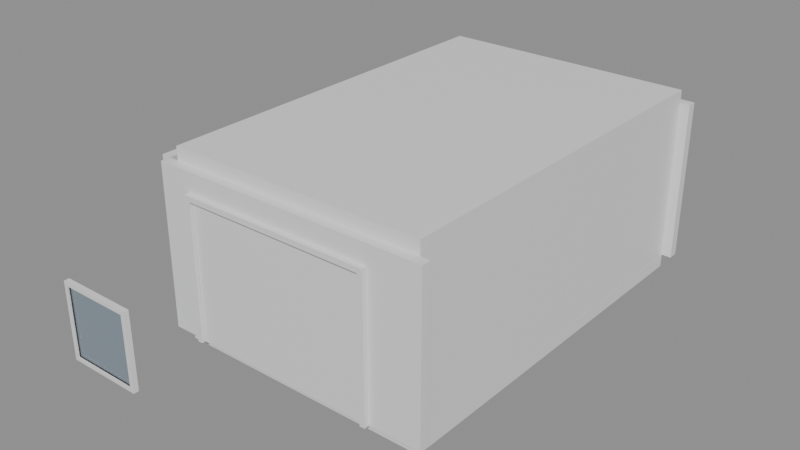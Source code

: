 # Source: e1702_after.blend  (saved by Blender 5.2.44; exported with 4.5.12 LTS)
import bpy
from mathutils import Matrix  # noqa: F401  (used for matrix-valued properties, if any)

bpy.ops.wm.read_factory_settings(use_empty=True)
scene = bpy.context.scene
scene.name = 'Scene'

# ---- materials (node trees are filled in below, after node groups)
mat_ladrillo = bpy.data.materials.new('Ladrillo')
mat_concreto_piso = bpy.data.materials.new('Concreto_Piso')
mat_membrana_imperm = bpy.data.materials.new('Membrana_Imperm')
mat_marco_negro = bpy.data.materials.new('Marco_Negro')
mat_madera_roble = bpy.data.materials.new('Madera_Roble')
mat_marco_pintura = bpy.data.materials.new('Marco_Pintura')
mat_vidrio = bpy.data.materials.new('Vidrio')

# ---- material node trees
mat_ladrillo.use_nodes = True; mat_ladrillo.node_tree.nodes.clear()
_N = mat_ladrillo.node_tree.nodes; _L = mat_ladrillo.node_tree.links
n0 = _N.new('ShaderNodeBsdfPrincipled'); n0.name = 'Principled BSDF'; n0.location = (-200, 100)
n0.inputs[3].default_value = 1.45
n0.inputs[10].default_value = 0.005
n1 = _N.new('ShaderNodeOutputMaterial'); n1.name = 'Material Output'; n1.location = (200, 100)
_L.new(n0.outputs[0], n1.inputs[0])
n1.is_active_output = True
mat_concreto_piso.use_nodes = True; mat_concreto_piso.node_tree.nodes.clear()
_N = mat_concreto_piso.node_tree.nodes; _L = mat_concreto_piso.node_tree.links
n0 = _N.new('ShaderNodeBsdfPrincipled'); n0.name = 'Principled BSDF'; n0.location = (-200, 100)
n0.inputs[3].default_value = 1.45
n0.inputs[10].default_value = 0.005
n1 = _N.new('ShaderNodeOutputMaterial'); n1.name = 'Material Output'; n1.location = (200, 100)
_L.new(n0.outputs[0], n1.inputs[0])
n1.is_active_output = True
mat_membrana_imperm.use_nodes = True; mat_membrana_imperm.node_tree.nodes.clear()
_N = mat_membrana_imperm.node_tree.nodes; _L = mat_membrana_imperm.node_tree.links
n0 = _N.new('ShaderNodeBsdfPrincipled'); n0.name = 'Principled BSDF'; n0.location = (-200, 100)
n0.inputs[3].default_value = 1.45
n0.inputs[10].default_value = 0.005
n1 = _N.new('ShaderNodeOutputMaterial'); n1.name = 'Material Output'; n1.location = (200, 100)
_L.new(n0.outputs[0], n1.inputs[0])
n1.is_active_output = True
mat_marco_negro.use_nodes = True; mat_marco_negro.node_tree.nodes.clear()
_N = mat_marco_negro.node_tree.nodes; _L = mat_marco_negro.node_tree.links
n0 = _N.new('ShaderNodeBsdfPrincipled'); n0.name = 'Principled BSDF'; n0.location = (-200, 100)
n0.inputs[3].default_value = 1.45
n0.inputs[10].default_value = 0.005
n1 = _N.new('ShaderNodeOutputMaterial'); n1.name = 'Material Output'; n1.location = (200, 100)
_L.new(n0.outputs[0], n1.inputs[0])
n1.is_active_output = True
mat_madera_roble.use_nodes = True; mat_madera_roble.node_tree.nodes.clear()
_N = mat_madera_roble.node_tree.nodes; _L = mat_madera_roble.node_tree.links
n0 = _N.new('ShaderNodeBsdfPrincipled'); n0.name = 'Principled BSDF'; n0.location = (-200, 100)
n0.inputs[3].default_value = 1.45
n0.inputs[10].default_value = 0.005
n1 = _N.new('ShaderNodeOutputMaterial'); n1.name = 'Material Output'; n1.location = (200, 100)
_L.new(n0.outputs[0], n1.inputs[0])
n1.is_active_output = True
mat_marco_pintura.use_nodes = True; mat_marco_pintura.node_tree.nodes.clear()
_N = mat_marco_pintura.node_tree.nodes; _L = mat_marco_pintura.node_tree.links
n0 = _N.new('ShaderNodeBsdfPrincipled'); n0.name = 'Principled BSDF'; n0.location = (-200, 100)
n0.inputs[3].default_value = 1.45
n0.inputs[10].default_value = 0.005
n1 = _N.new('ShaderNodeOutputMaterial'); n1.name = 'Material Output'; n1.location = (200, 100)
_L.new(n0.outputs[0], n1.inputs[0])
n1.is_active_output = True
mat_vidrio.use_nodes = True; mat_vidrio.node_tree.nodes.clear()
_N = mat_vidrio.node_tree.nodes; _L = mat_vidrio.node_tree.links
n0 = _N.new('ShaderNodeBsdfPrincipled'); n0.name = 'Principled BSDF'; n0.location = (-200, 100)
n0.inputs[0].default_value = (0.7, 0.85, 1.0, 1.0)
n0.inputs[2].default_value = 0.05
n0.inputs[3].default_value = 1.45
n0.inputs[10].default_value = 0.005
n0.inputs[18].default_value = 1.0
n1 = _N.new('ShaderNodeOutputMaterial'); n1.name = 'Material Output'; n1.location = (200, 100)
_L.new(n0.outputs[0], n1.inputs[0])
n1.is_active_output = True

# ---- meshes
me_caseta_jardin_muro_sur_cuerpo_mesh = bpy.data.meshes.new('Caseta_Jardin_Muro_Sur_Cuerpo_mesh')
me_caseta_jardin_muro_sur_cuerpo_mesh.from_pydata([(0.0, 0.0, 0.0), (4.3, 0.0, 0.0), (4.3, 0.15, 0.0), (0.0, 0.15, 0.0), (0.0, 0.0, 2.5), (4.3, 0.0, 2.5), (4.3, 0.15, 2.5), (0.0, 0.15, 2.5)], [], [(0, 1, 2, 3), (4, 5, 6, 7), (0, 1, 5, 4), (1, 2, 6, 5), (2, 3, 7, 6), (3, 0, 4, 7)])
me_caseta_jardin_muro_sur_cuerpo_mesh.materials.append(mat_ladrillo)
me_caseta_jardin_muro_sur_cuerpo_mesh.update()
me_caseta_jardin_muro_norte_cuerpo_mesh = bpy.data.meshes.new('Caseta_Jardin_Muro_Norte_Cuerpo_mesh')
me_caseta_jardin_muro_norte_cuerpo_mesh.from_pydata([(0.0, 0.0, 0.0), (4.3, 0.0, 0.0), (4.3, 0.15, 0.0), (0.0, 0.15, 0.0), (0.0, 0.0, 2.5), (4.3, 0.0, 2.5), (4.3, 0.15, 2.5), (0.0, 0.15, 2.5)], [], [(0, 1, 2, 3), (4, 5, 6, 7), (0, 1, 5, 4), (1, 2, 6, 5), (2, 3, 7, 6), (3, 0, 4, 7)])
me_caseta_jardin_muro_norte_cuerpo_mesh.materials.append(mat_ladrillo)
me_caseta_jardin_muro_norte_cuerpo_mesh.update()
me_caseta_jardin_muro_oeste_cuerpo_mesh = bpy.data.meshes.new('Caseta_Jardin_Muro_Oeste_Cuerpo_mesh')
me_caseta_jardin_muro_oeste_cuerpo_mesh.from_pydata([(0.0, 0.0, 0.0), (6.0, 0.0, 0.0), (6.0, 0.15, 0.0), (0.0, 0.15, 0.0), (0.0, 0.0, 2.5), (6.0, 0.0, 2.5), (6.0, 0.15, 2.5), (0.0, 0.15, 2.5)], [], [(0, 1, 2, 3), (4, 5, 6, 7), (0, 1, 5, 4), (1, 2, 6, 5), (2, 3, 7, 6), (3, 0, 4, 7)])
me_caseta_jardin_muro_oeste_cuerpo_mesh.materials.append(mat_ladrillo)
me_caseta_jardin_muro_oeste_cuerpo_mesh.update()
me_caseta_jardin_muro_este_cuerpo_mesh = bpy.data.meshes.new('Caseta_Jardin_Muro_Este_Cuerpo_mesh')
me_caseta_jardin_muro_este_cuerpo_mesh.from_pydata([(0.0, 0.0, 0.0), (6.0, 0.0, 0.0), (6.0, 0.15, 0.0), (0.0, 0.15, 0.0), (0.0, 0.0, 2.5), (6.0, 0.0, 2.5), (6.0, 0.15, 2.5), (0.0, 0.15, 2.5)], [], [(0, 1, 2, 3), (4, 5, 6, 7), (0, 1, 5, 4), (1, 2, 6, 5), (2, 3, 7, 6), (3, 0, 4, 7)])
me_caseta_jardin_muro_este_cuerpo_mesh.materials.append(mat_ladrillo)
me_caseta_jardin_muro_este_cuerpo_mesh.update()
me_caseta_jardin_suelo_mesh = bpy.data.meshes.new('Caseta_Jardin_Suelo_mesh')
me_caseta_jardin_suelo_mesh.from_pydata([(0.0, 0.0, 0.0), (4.0, 0.0, 0.0), (4.0, 6.0, 0.0), (0.0, 6.0, 0.0), (0.0, 0.0, 0.2), (4.0, 0.0, 0.2), (4.0, 6.0, 0.2), (0.0, 6.0, 0.2)], [], [(0, 3, 2, 1), (4, 5, 6, 7), (1, 2, 6, 5), (3, 0, 4, 7), (2, 3, 7, 6), (0, 1, 5, 4)])
me_caseta_jardin_suelo_mesh.materials.append(mat_concreto_piso)
me_caseta_jardin_suelo_mesh.update()
me_caseta_jardin_techo_cuerpo_mesh = bpy.data.meshes.new('Caseta_Jardin_Techo_Cuerpo_mesh')
me_caseta_jardin_techo_cuerpo_mesh.from_pydata([(0.0, 0.0, 2.5), (4.0, 0.0, 2.5), (4.0, 6.0, 2.5), (0.0, 6.0, 2.5), (0.0, 0.0, 2.7), (4.0, 0.0, 2.7), (4.0, 6.0, 2.7), (0.0, 6.0, 2.7)], [], [(0, 1, 2, 3), (4, 5, 6, 7), (0, 1, 5, 4), (1, 2, 6, 5), (2, 3, 7, 6), (3, 0, 4, 7)])
me_caseta_jardin_techo_cuerpo_mesh.materials.append(mat_membrana_imperm)
me_caseta_jardin_techo_cuerpo_mesh.update()
me_porton_garaje_jamba_izq_mesh = bpy.data.meshes.new('Porton_Garaje_Jamba_Izq_mesh')
me_porton_garaje_jamba_izq_mesh.from_pydata([(0.0, 0.0, 0.0), (0.08, 0.0, 0.0), (0.08, 0.15, 0.0), (0.0, 0.15, 0.0), (0.0, 0.0, 2.2), (0.08, 0.0, 2.2), (0.08, 0.15, 2.2), (0.0, 0.15, 2.2)], [], [(0, 1, 2, 3), (4, 5, 6, 7), (0, 1, 5, 4), (1, 2, 6, 5), (2, 3, 7, 6), (3, 0, 4, 7)])
me_porton_garaje_jamba_izq_mesh.materials.append(mat_marco_negro)
me_porton_garaje_jamba_izq_mesh.update()
me_porton_garaje_jamba_der_mesh = bpy.data.meshes.new('Porton_Garaje_Jamba_Der_mesh')
me_porton_garaje_jamba_der_mesh.from_pydata([(0.0, 0.0, 0.0), (0.08, 0.0, 0.0), (0.08, 0.15, 0.0), (0.0, 0.15, 0.0), (0.0, 0.0, 2.2), (0.08, 0.0, 2.2), (0.08, 0.15, 2.2), (0.0, 0.15, 2.2)], [], [(0, 1, 2, 3), (4, 5, 6, 7), (0, 1, 5, 4), (1, 2, 6, 5), (2, 3, 7, 6), (3, 0, 4, 7)])
me_porton_garaje_jamba_der_mesh.materials.append(mat_marco_negro)
me_porton_garaje_jamba_der_mesh.update()
me_porton_garaje_dintel_mesh = bpy.data.meshes.new('Porton_Garaje_Dintel_mesh')
me_porton_garaje_dintel_mesh.from_pydata([(0.0, 0.0, 0.0), (2.84, 0.0, 0.0), (2.84, 0.15, 0.0), (0.0, 0.15, 0.0), (0.0, 0.0, 0.08), (2.84, 0.0, 0.08), (2.84, 0.15, 0.08), (0.0, 0.15, 0.08)], [], [(0, 1, 2, 3), (4, 5, 6, 7), (0, 1, 5, 4), (1, 2, 6, 5), (2, 3, 7, 6), (3, 0, 4, 7)])
me_porton_garaje_dintel_mesh.materials.append(mat_marco_negro)
me_porton_garaje_dintel_mesh.update()
me_porton_garaje_panel_mesh = bpy.data.meshes.new('Porton_Garaje_Panel_mesh')
me_porton_garaje_panel_mesh.from_pydata([(0.0, 0.0, 0.0), (2.83, 0.0, 0.0), (2.83, 0.04, 0.0), (0.0, 0.04, 0.0), (0.0, 0.0, 2.11), (2.83, 0.0, 2.11), (2.83, 0.04, 2.11), (0.0, 0.04, 2.11)], [], [(0, 1, 2, 3), (4, 5, 6, 7), (0, 1, 5, 4), (1, 2, 6, 5), (2, 3, 7, 6), (3, 0, 4, 7)])
me_porton_garaje_panel_mesh.materials.append(mat_madera_roble)
me_porton_garaje_panel_mesh.update()
me_ventana_nuevo_jamba_izq_mesh = bpy.data.meshes.new('Ventana_Nuevo_Jamba_Izq_mesh')
me_ventana_nuevo_jamba_izq_mesh.from_pydata([(0.0, 0.0, 0.0), (0.06, 0.0, 0.0), (0.06, 0.08, 0.0), (0.0, 0.08, 0.0), (0.0, 0.0, 1.2), (0.06, 0.0, 1.2), (0.06, 0.08, 1.2), (0.0, 0.08, 1.2)], [], [(0, 1, 2, 3), (4, 5, 6, 7), (0, 1, 5, 4), (1, 2, 6, 5), (2, 3, 7, 6), (3, 0, 4, 7)])
me_ventana_nuevo_jamba_izq_mesh.materials.append(mat_marco_pintura)
me_ventana_nuevo_jamba_izq_mesh.update()
me_ventana_nuevo_jamba_der_mesh = bpy.data.meshes.new('Ventana_Nuevo_Jamba_Der_mesh')
me_ventana_nuevo_jamba_der_mesh.from_pydata([(0.0, 0.0, 0.0), (0.06, 0.0, 0.0), (0.06, 0.08, 0.0), (0.0, 0.08, 0.0), (0.0, 0.0, 1.2), (0.06, 0.0, 1.2), (0.06, 0.08, 1.2), (0.0, 0.08, 1.2)], [], [(0, 1, 2, 3), (4, 5, 6, 7), (0, 1, 5, 4), (1, 2, 6, 5), (2, 3, 7, 6), (3, 0, 4, 7)])
me_ventana_nuevo_jamba_der_mesh.materials.append(mat_marco_pintura)
me_ventana_nuevo_jamba_der_mesh.update()
me_ventana_nuevo_trav_inf_mesh = bpy.data.meshes.new('Ventana_Nuevo_Trav_Inf_mesh')
me_ventana_nuevo_trav_inf_mesh.from_pydata([(0.0, 0.0, 0.0), (1.08, 0.0, 0.0), (1.08, 0.08, 0.0), (0.0, 0.08, 0.0), (0.0, 0.0, 0.06), (1.08, 0.0, 0.06), (1.08, 0.08, 0.06), (0.0, 0.08, 0.06)], [], [(0, 1, 2, 3), (4, 5, 6, 7), (0, 1, 5, 4), (1, 2, 6, 5), (2, 3, 7, 6), (3, 0, 4, 7)])
me_ventana_nuevo_trav_inf_mesh.materials.append(mat_marco_pintura)
me_ventana_nuevo_trav_inf_mesh.update()
me_ventana_nuevo_trav_sup_mesh = bpy.data.meshes.new('Ventana_Nuevo_Trav_Sup_mesh')
me_ventana_nuevo_trav_sup_mesh.from_pydata([(0.0, 0.0, 0.0), (1.08, 0.0, 0.0), (1.08, 0.08, 0.0), (0.0, 0.08, 0.0), (0.0, 0.0, 0.06), (1.08, 0.0, 0.06), (1.08, 0.08, 0.06), (0.0, 0.08, 0.06)], [], [(0, 1, 2, 3), (4, 5, 6, 7), (0, 1, 5, 4), (1, 2, 6, 5), (2, 3, 7, 6), (3, 0, 4, 7)])
me_ventana_nuevo_trav_sup_mesh.materials.append(mat_marco_pintura)
me_ventana_nuevo_trav_sup_mesh.update()
me_ventana_nuevo_vidrio_1_1_mesh = bpy.data.meshes.new('Ventana_Nuevo_Vidrio_1_1_mesh')
me_ventana_nuevo_vidrio_1_1_mesh.from_pydata([(0.0, 0.0, 0.0), (1.08, 0.0, 0.0), (1.08, 0.06, 0.0), (0.0, 0.06, 0.0), (0.0, 0.0, 1.08), (1.08, 0.0, 1.08), (1.08, 0.06, 1.08), (0.0, 0.06, 1.08)], [], [(0, 1, 2, 3), (4, 5, 6, 7), (0, 1, 5, 4), (1, 2, 6, 5), (2, 3, 7, 6), (3, 0, 4, 7)])
me_ventana_nuevo_vidrio_1_1_mesh.materials.append(mat_vidrio)
me_ventana_nuevo_vidrio_1_1_mesh.update()

# ---- objects
ob_caseta_jardin = bpy.data.objects.new('Caseta_Jardin', None)
ob_caseta_jardin_muro_sur = bpy.data.objects.new('Caseta_Jardin_Muro_Sur', None)
ob_caseta_jardin_muro_sur_cuerpo = bpy.data.objects.new('Caseta_Jardin_Muro_Sur_Cuerpo', me_caseta_jardin_muro_sur_cuerpo_mesh)
ob_caseta_jardin_muro_norte = bpy.data.objects.new('Caseta_Jardin_Muro_Norte', None)
ob_caseta_jardin_muro_norte_cuerpo = bpy.data.objects.new('Caseta_Jardin_Muro_Norte_Cuerpo', me_caseta_jardin_muro_norte_cuerpo_mesh)
ob_caseta_jardin_muro_oeste = bpy.data.objects.new('Caseta_Jardin_Muro_Oeste', None)
ob_caseta_jardin_muro_oeste_cuerpo = bpy.data.objects.new('Caseta_Jardin_Muro_Oeste_Cuerpo', me_caseta_jardin_muro_oeste_cuerpo_mesh)
ob_caseta_jardin_muro_este = bpy.data.objects.new('Caseta_Jardin_Muro_Este', None)
ob_caseta_jardin_muro_este_cuerpo = bpy.data.objects.new('Caseta_Jardin_Muro_Este_Cuerpo', me_caseta_jardin_muro_este_cuerpo_mesh)
ob_caseta_jardin_suelo_solido = bpy.data.objects.new('Caseta_Jardin_Suelo_Solido', me_caseta_jardin_suelo_mesh)
ob_caseta_jardin_suelo = bpy.data.objects.new('Caseta_Jardin_Suelo', None)
ob_caseta_jardin_techo_cuerpo = bpy.data.objects.new('Caseta_Jardin_Techo_Cuerpo', me_caseta_jardin_techo_cuerpo_mesh)
ob_caseta_jardin_techo = bpy.data.objects.new('Caseta_Jardin_Techo', None)
ob_porton_garaje = bpy.data.objects.new('Porton_Garaje', None)
ob_porton_garaje_jamba_izq = bpy.data.objects.new('Porton_Garaje_Jamba_Izq', me_porton_garaje_jamba_izq_mesh)
ob_porton_garaje_jamba_der = bpy.data.objects.new('Porton_Garaje_Jamba_Der', me_porton_garaje_jamba_der_mesh)
ob_porton_garaje_dintel = bpy.data.objects.new('Porton_Garaje_Dintel', me_porton_garaje_dintel_mesh)
ob_porton_garaje_panel = bpy.data.objects.new('Porton_Garaje_Panel', me_porton_garaje_panel_mesh)
ob_ventana_nuevo = bpy.data.objects.new('Ventana_Nuevo', None)
ob_ventana_nuevo_jamba_izq = bpy.data.objects.new('Ventana_Nuevo_Jamba_Izq', me_ventana_nuevo_jamba_izq_mesh)
ob_ventana_nuevo_jamba_der = bpy.data.objects.new('Ventana_Nuevo_Jamba_Der', me_ventana_nuevo_jamba_der_mesh)
ob_ventana_nuevo_trav_inf = bpy.data.objects.new('Ventana_Nuevo_Trav_Inf', me_ventana_nuevo_trav_inf_mesh)
ob_ventana_nuevo_trav_sup = bpy.data.objects.new('Ventana_Nuevo_Trav_Sup', me_ventana_nuevo_trav_sup_mesh)
ob_ventana_nuevo_vidrio_1_1 = bpy.data.objects.new('Ventana_Nuevo_Vidrio_1_1', me_ventana_nuevo_vidrio_1_1_mesh)

# ---- transforms, parenting, visibility, modifiers, constraints
ob_caseta_jardin.location = (0.0, 0.0, 0.0)
ob_caseta_jardin.empty_display_type = 'ARROWS'
ob_caseta_jardin_muro_sur.parent = ob_caseta_jardin
ob_caseta_jardin_muro_sur.location = (0.0, 0.0, 0.0)
ob_caseta_jardin_muro_sur.empty_display_type = 'ARROWS'
ob_caseta_jardin_muro_sur_cuerpo.parent = ob_caseta_jardin_muro_sur
ob_caseta_jardin_muro_sur_cuerpo.location = (0.0, 0.0, 0.0)
ob_caseta_jardin_muro_norte.parent = ob_caseta_jardin
ob_caseta_jardin_muro_norte.location = (0.0, 6.15, 0.0)
ob_caseta_jardin_muro_norte.empty_display_type = 'ARROWS'
ob_caseta_jardin_muro_norte_cuerpo.parent = ob_caseta_jardin_muro_norte
ob_caseta_jardin_muro_norte_cuerpo.location = (0.0, 0.0, 0.0)
ob_caseta_jardin_muro_oeste.parent = ob_caseta_jardin
ob_caseta_jardin_muro_oeste.location = (0.0, 0.15, 0.0)
ob_caseta_jardin_muro_oeste.rotation_euler = (0.0, 0.0, 1.571)
ob_caseta_jardin_muro_oeste.empty_display_type = 'ARROWS'
ob_caseta_jardin_muro_oeste_cuerpo.parent = ob_caseta_jardin_muro_oeste
ob_caseta_jardin_muro_oeste_cuerpo.location = (0.0, 0.0, 0.0)
ob_caseta_jardin_muro_este.parent = ob_caseta_jardin
ob_caseta_jardin_muro_este.location = (4.15, 0.15, 0.0)
ob_caseta_jardin_muro_este.rotation_euler = (0.0, 0.0, 1.571)
ob_caseta_jardin_muro_este.empty_display_type = 'ARROWS'
ob_caseta_jardin_muro_este_cuerpo.parent = ob_caseta_jardin_muro_este
ob_caseta_jardin_muro_este_cuerpo.location = (0.0, 0.0, 0.0)
ob_caseta_jardin_suelo_solido.parent = ob_caseta_jardin_suelo
ob_caseta_jardin_suelo_solido.location = (0.0, 0.0, 0.0)
ob_caseta_jardin_suelo.parent = ob_caseta_jardin
ob_caseta_jardin_suelo.location = (0.15, 0.15, -0.2)
ob_caseta_jardin_suelo.empty_display_type = 'ARROWS'
ob_caseta_jardin_techo_cuerpo.parent = ob_caseta_jardin_techo
ob_caseta_jardin_techo_cuerpo.location = (0.15, 0.15, 0.0)
ob_caseta_jardin_techo.parent = ob_caseta_jardin
ob_caseta_jardin_techo.location = (0.0, 0.0, 0.0)
ob_caseta_jardin_techo.empty_display_type = 'ARROWS'
ob_porton_garaje.location = (0.5, -0.075, 0.0)
ob_porton_garaje.empty_display_type = 'ARROWS'
ob_porton_garaje_jamba_izq.parent = ob_porton_garaje
ob_porton_garaje_jamba_izq.location = (0.0, 0.0, 0.0)
ob_porton_garaje_jamba_der.parent = ob_porton_garaje
ob_porton_garaje_jamba_der.location = (2.92, 0.0, 0.0)
ob_porton_garaje_dintel.parent = ob_porton_garaje
ob_porton_garaje_dintel.location = (0.08, 0.0, 2.12)
ob_porton_garaje_panel.parent = ob_porton_garaje
ob_porton_garaje_panel.location = (0.085, 0.055, 0.005)
ob_ventana_nuevo.location = (-0.4, -1.4, 0.0)
ob_ventana_nuevo.empty_display_type = 'ARROWS'
ob_ventana_nuevo_jamba_izq.parent = ob_ventana_nuevo
ob_ventana_nuevo_jamba_izq.location = (0.0, 0.0, 0.0)
ob_ventana_nuevo_jamba_der.parent = ob_ventana_nuevo
ob_ventana_nuevo_jamba_der.location = (1.14, 0.0, 0.0)
ob_ventana_nuevo_trav_inf.parent = ob_ventana_nuevo
ob_ventana_nuevo_trav_inf.location = (0.06, 0.0, 0.0)
ob_ventana_nuevo_trav_sup.parent = ob_ventana_nuevo
ob_ventana_nuevo_trav_sup.location = (0.06, 0.0, 1.14)
ob_ventana_nuevo_vidrio_1_1.parent = ob_ventana_nuevo
ob_ventana_nuevo_vidrio_1_1.location = (0.06, 0.02, 0.06)

# ---- collection membership
scene.collection.objects.link(ob_caseta_jardin)
scene.collection.objects.link(ob_caseta_jardin_muro_sur)
scene.collection.objects.link(ob_caseta_jardin_muro_sur_cuerpo)
scene.collection.objects.link(ob_caseta_jardin_muro_norte)
scene.collection.objects.link(ob_caseta_jardin_muro_norte_cuerpo)
scene.collection.objects.link(ob_caseta_jardin_muro_oeste)
scene.collection.objects.link(ob_caseta_jardin_muro_oeste_cuerpo)
scene.collection.objects.link(ob_caseta_jardin_muro_este)
scene.collection.objects.link(ob_caseta_jardin_muro_este_cuerpo)
scene.collection.objects.link(ob_caseta_jardin_suelo_solido)
scene.collection.objects.link(ob_caseta_jardin_suelo)
scene.collection.objects.link(ob_caseta_jardin_techo_cuerpo)
scene.collection.objects.link(ob_caseta_jardin_techo)
scene.collection.objects.link(ob_porton_garaje)
scene.collection.objects.link(ob_porton_garaje_jamba_izq)
scene.collection.objects.link(ob_porton_garaje_jamba_der)
scene.collection.objects.link(ob_porton_garaje_dintel)
scene.collection.objects.link(ob_porton_garaje_panel)
scene.collection.objects.link(ob_ventana_nuevo)
scene.collection.objects.link(ob_ventana_nuevo_jamba_izq)
scene.collection.objects.link(ob_ventana_nuevo_jamba_der)
scene.collection.objects.link(ob_ventana_nuevo_trav_inf)
scene.collection.objects.link(ob_ventana_nuevo_trav_sup)
scene.collection.objects.link(ob_ventana_nuevo_vidrio_1_1)

# ---- scene / render settings (as saved in the file)
scene.frame_start = 1; scene.frame_end = 250; scene.frame_set(1)
scene.render.engine = 'BLENDER_EEVEE_NEXT'
scene.render.bake_bias = 0.0
scene.render.bake_samples = 0
scene.render.compositor_device = 'GPU'
scene.eevee.use_volume_custom_range = False
scene.eevee.fast_gi_thickness_near = 0.1
scene.eevee.fast_gi_thickness_far = 0.0
scene.eevee.ray_tracing_options.screen_trace_thickness = 0.1
bpy.context.view_layer.update()

# ---- added for rendering (the .blend has no active camera and no usable light): camera, sun + grey world if the file has none
cam_auto = bpy.data.cameras.new('AutoCamera')
cam_auto.lens = 50.0
cam_auto.sensor_width = 36.0
cam_auto.clip_end = 1000.0
ob_auto_camera = bpy.data.objects.new('AutoCamera', cam_auto)
scene.collection.objects.link(ob_auto_camera)
ob_auto_camera.location = (10.7172, -8.07065, 8.26376)
ob_auto_camera.rotation_euler = (1.09748, -7.21219e-08, 0.694738)
scene.camera = ob_auto_camera
light_auto_sun = bpy.data.lights.new('AutoSun', 'SUN')
light_auto_sun.energy = 3.0
light_auto_sun.angle = 0.0523599
ob_auto_sun = bpy.data.objects.new('AutoSun', light_auto_sun)
scene.collection.objects.link(ob_auto_sun)
ob_auto_sun.rotation_euler = (0.872665, 0.174533, 0.523599)
if scene.world is None:
    world_auto = bpy.data.worlds.new('AutoWorld')
    world_auto.color = (0.3, 0.3, 0.3)
    scene.world = world_auto
bpy.context.view_layer.update()
